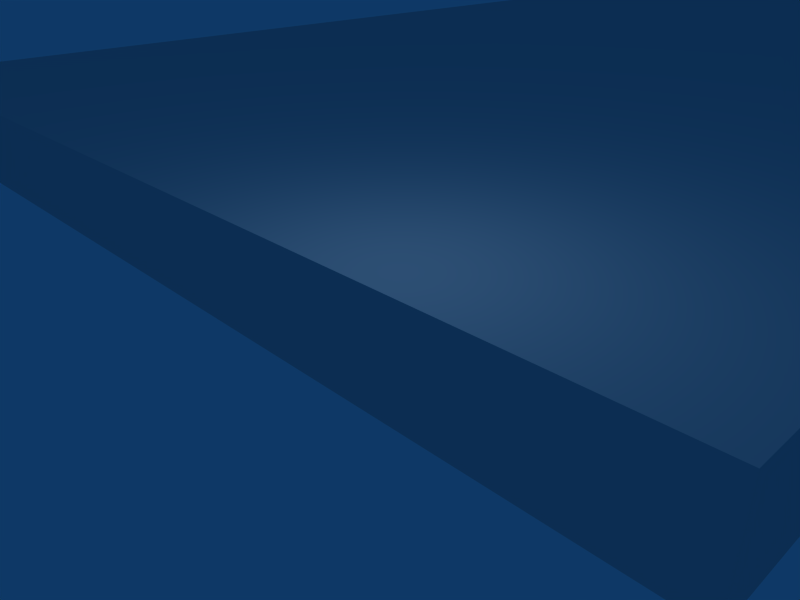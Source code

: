 # Source: prota.blend  (saved by Blender 2.37.0; exported with 4.5.12 LTS)
import bpy
from mathutils import Matrix  # noqa: F401  (used for matrix-valued properties, if any)

bpy.ops.wm.read_factory_settings(use_empty=True)
scene = bpy.context.scene
scene.name = 'Scene'

# ---- collections
col_collection_1 = bpy.data.collections.new('Collection 1'); scene.collection.children.link(col_collection_1)

# ---- materials (node trees are filled in below, after node groups)
mat_material = bpy.data.materials.new('Material')
mat_material.alpha_threshold = 0.0
mat_material.roughness = 0.5
mat_material.line_color = (0.0, 0.0, 0.0, 1.0)

# ---- material node trees

# ---- world
world_world = bpy.data.worlds.new('World'); scene.world = world_world
world_world.color = (0.05656, 0.2208, 0.4)
world_world.use_sun_shadow = False
world_world.sun_shadow_jitter_overblur = 0.0
world_world.cycles.sampling_method = 'MANUAL'
world_world.cycles.sample_map_resolution = 256

# ---- cameras
cam_camera = bpy.data.cameras.new('Camera')
cam_camera.passepartout_alpha = 0.2
cam_camera.clip_end = 100.0
cam_camera.lens = 35.0
cam_camera.ortho_scale = 7.314
cam_camera.show_passepartout = False
cam_camera.show_safe_areas = True
cam_camera.dof.focus_distance = 0.0
cam_camera.dof.aperture_fstop = 128.0

# ---- lights
light_spot = bpy.data.lights.new('Spot', 'POINT')
light_spot.transmission_factor = 0.0
light_spot.cutoff_distance = 30.0
light_spot.energy = 100.0
light_spot.shadow_buffer_clip_start = 1.001
light_spot.shadow_soft_size = 1.0
light_spot.shadow_maximum_resolution = 0.006
light_spot.use_absolute_resolution = True
light_spot.cycles.use_multiple_importance_sampling = False

# ---- meshes
me_cube = bpy.data.meshes.new('Cube')
me_cube.from_pydata([(1.0, 1.0, -1.0), (1.0, -1.0, -1.0), (-1.0, -1.0, -1.0), (-1.0, 1.0, -1.0), (1.0, 1.0, 1.0), (1.0, -1.0, 1.0), (-1.0, -1.0, 1.0), (-1.0, 1.0, 1.0)], [], [(0, 1, 2, 3), (4, 7, 6, 5), (0, 4, 5, 1), (1, 5, 6, 2), (2, 6, 7, 3), (4, 0, 3, 7)])
_uv = me_cube.uv_layers.new(name='UVMap')
_uv.uv.foreach_set('vector', [0.0, 1.0, 0.0, 0.01953, 0.4648, 0.01953, 0.4648, 1.0, 0.0, 0.01953, 0.4688, 0.01953, 0.4688, 1.0, 0.0, 1.0, 0.4766, 1.0, 0.4727, 0.0, 0.6719, 0.0, 0.6719, 1.0, 0.4766, 1.0, 0.4766, 0.01172, 0.6758, 0.0, 0.6719, 1.0, 0.4805, 1.0, 0.4805, 0.0, 0.668, 0.0, 0.668, 1.0, 0.4805, 1.0, 0.4805, -0.003906, 0.6758, -0.003906, 0.6758, 1.0])
_ca = me_cube.color_attributes.new('Col', 'BYTE_COLOR', 'CORNER')
_ca.data.foreach_set('color', [1.0, 1.0, 1.0, 1.0, 1.0, 1.0, 1.0, 1.0, 1.0, 1.0, 1.0, 1.0, 1.0, 1.0, 1.0, 1.0, 1.0, 1.0, 1.0, 1.0, 1.0, 1.0, 1.0, 1.0, 1.0, 1.0, 1.0, 1.0, 1.0, 1.0, 1.0, 1.0, 1.0, 1.0, 1.0, 1.0, 1.0, 1.0, 1.0, 1.0, 1.0, 1.0, 1.0, 1.0, 1.0, 1.0, 1.0, 1.0, 1.0, 1.0, 1.0, 1.0, 1.0, 1.0, 1.0, 1.0, 1.0, 1.0, 1.0, 1.0, 1.0, 1.0, 1.0, 1.0, 1.0, 1.0, 1.0, 1.0, 1.0, 1.0, 1.0, 1.0, 1.0, 1.0, 1.0, 1.0, 1.0, 1.0, 1.0, 1.0, 1.0, 1.0, 1.0, 1.0, 1.0, 1.0, 1.0, 1.0, 1.0, 1.0, 1.0, 1.0, 1.0, 1.0, 1.0, 1.0])
me_cube.materials.append(mat_material)
me_cube.use_remesh_preserve_volume = False
me_cube.use_remesh_preserve_attributes = False
me_cube.use_mirror_vertex_groups = False
me_cube.update()

# ---- objects
ob_cube = bpy.data.objects.new('Cube', me_cube)
ob_lamp = bpy.data.objects.new('Lamp', light_spot)
ob_camera = bpy.data.objects.new('Camera', cam_camera)

# ---- transforms, parenting, visibility, modifiers, constraints
ob_cube.location = (10.63, 20.8, 0.1667)
ob_cube.scale = (-10.56, -20.5, 0.7891)
ob_cube.lock_rotations_4d = False
ob_cube.empty_display_type = 'ARROWS'
ob_cube.color = (0.0, 0.0, 0.0, 1.0)
ob_cube.lineart.crease_threshold = 0.0
ob_lamp.location = (17.15, 0.7674, 4.772)
ob_lamp.rotation_euler = (0.6503, 0.05522, 1.866)
ob_lamp.scale = (0.7728, 1.323, 1.104)
ob_lamp.lock_rotations_4d = False
ob_lamp.empty_display_type = 'ARROWS'
ob_lamp.color = (0.0, 0.0, 0.0, 0.0)
ob_lamp.lineart.crease_threshold = 0.0
ob_camera.location = (22.6, -4.309, 4.335)
ob_camera.rotation_euler = (1.109, 0.01082, 0.8149)
ob_camera.scale = (1.151, 0.8862, 1.145)
ob_camera.lock_rotations_4d = False
ob_camera.empty_display_type = 'ARROWS'
ob_camera.color = (0.0, 0.0, 0.0, 0.0)
ob_camera.display_type = 'WIRE'
ob_camera.lineart.crease_threshold = 0.0

# ---- collection membership
col_collection_1.objects.link(ob_cube)
col_collection_1.objects.link(ob_lamp)
col_collection_1.objects.link(ob_camera)

# ---- scene / render settings (as saved in the file)
scene.camera = ob_camera
scene.frame_start = 1; scene.frame_end = 250; scene.frame_set(1)
scene.render.engine = 'BLENDER_EEVEE_NEXT'
scene.render.image_settings.file_format = 'JPEG'
scene.render.image_settings.color_mode = 'RGB'
scene.render.image_settings.compression = 90
scene.render.resolution_x = 800
scene.render.resolution_y = 600
scene.render.pixel_aspect_x = 100.0
scene.render.pixel_aspect_y = 100.0
scene.render.fps = 25
scene.render.dither_intensity = 0.0
scene.render.use_compositing = False
scene.render.use_sequencer = False
scene.render.bake_bias = 0.0
scene.render.use_stamp_time = False
scene.render.use_stamp_date = False
scene.render.use_stamp_frame = False
scene.render.use_stamp_camera = False
scene.render.use_stamp_scene = False
scene.render.use_stamp_filename = False
scene.render.use_stamp_render_time = False
scene.render.stamp_font_size = 0
scene.cycles.use_denoising = False
scene.cycles.samples = 10
scene.cycles.sampling_pattern = 'TABULATED_SOBOL'
scene.cycles.light_sampling_threshold = 0.0
scene.cycles.use_adaptive_sampling = False
scene.cycles.use_light_tree = False
scene.cycles.blur_glossy = 0.0
scene.cycles.volume_bounces = 1
scene.cycles.pixel_filter_type = 'GAUSSIAN'
scene.cycles.sample_clamp_indirect = 0.0
scene.view_settings.view_transform = 'Raw'
bpy.context.view_layer.update()
